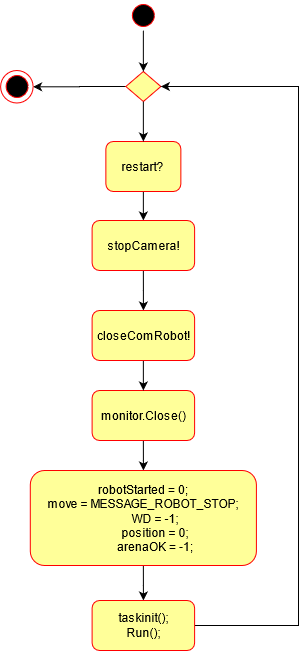

The diagram above was exported from draw.io. Its source (the exported page's mxGraphModel, read from the mxfile embedded in the PNG):
<mxGraphModel dx="595" dy="830" grid="1" gridSize="10" guides="1" tooltips="1" connect="1" arrows="1" fold="1" page="1" pageScale="1" pageWidth="827" pageHeight="1169" math="0" shadow="0">
  <root>
    <mxCell id="upBGAVyiFl_JFZNKzwo2-0" />
    <mxCell id="upBGAVyiFl_JFZNKzwo2-1" parent="upBGAVyiFl_JFZNKzwo2-0" />
    <mxCell id="iMIXN9-RBSGpfXS7f20i-0" value="" style="ellipse;html=1;shape=startState;fillColor=#000000;strokeColor=#ff0000;" parent="upBGAVyiFl_JFZNKzwo2-1" vertex="1">
      <mxGeometry x="1199.86" y="110" width="30" height="30" as="geometry" />
    </mxCell>
    <mxCell id="e2-8E_cmLSFXedd9ThJt-15" style="edgeStyle=orthogonalEdgeStyle;rounded=0;orthogonalLoop=1;jettySize=auto;html=1;exitX=0;exitY=0.5;exitDx=0;exitDy=0;strokeColor=#000000;" parent="upBGAVyiFl_JFZNKzwo2-1" source="e2-8E_cmLSFXedd9ThJt-0" target="e2-8E_cmLSFXedd9ThJt-14" edge="1">
      <mxGeometry relative="1" as="geometry" />
    </mxCell>
    <mxCell id="e2-8E_cmLSFXedd9ThJt-0" value="" style="rhombus;whiteSpace=wrap;html=1;strokeColor=#FF0000;fillColor=#FFFF99;" parent="upBGAVyiFl_JFZNKzwo2-1" vertex="1">
      <mxGeometry x="1197.3600000000001" y="181" width="35" height="30" as="geometry" />
    </mxCell>
    <mxCell id="X7SxGwKFLJmAAMrowO2O-2" style="edgeStyle=orthogonalEdgeStyle;rounded=0;orthogonalLoop=1;jettySize=auto;html=1;exitX=0.5;exitY=1;exitDx=0;exitDy=0;entryX=0.5;entryY=0;entryDx=0;entryDy=0;" parent="upBGAVyiFl_JFZNKzwo2-1" source="e2-8E_cmLSFXedd9ThJt-1" target="e2-8E_cmLSFXedd9ThJt-5" edge="1">
      <mxGeometry relative="1" as="geometry" />
    </mxCell>
    <mxCell id="e2-8E_cmLSFXedd9ThJt-1" value="restart?" style="rounded=1;whiteSpace=wrap;html=1;fillColor=#FFFF99;shadow=0;strokeColor=#FF0000;" parent="upBGAVyiFl_JFZNKzwo2-1" vertex="1">
      <mxGeometry x="1177.3600000000001" y="251" width="75" height="50" as="geometry" />
    </mxCell>
    <mxCell id="e2-8E_cmLSFXedd9ThJt-3" value="" style="endArrow=classic;html=1;strokeColor=#000000;exitX=0.5;exitY=1;exitDx=0;exitDy=0;entryX=0.5;entryY=0;entryDx=0;entryDy=0;" parent="upBGAVyiFl_JFZNKzwo2-1" source="e2-8E_cmLSFXedd9ThJt-0" target="e2-8E_cmLSFXedd9ThJt-1" edge="1">
      <mxGeometry width="50" height="50" relative="1" as="geometry">
        <mxPoint x="1259.8600000000001" y="281" as="sourcePoint" />
        <mxPoint x="1309.8600000000001" y="231" as="targetPoint" />
      </mxGeometry>
    </mxCell>
    <mxCell id="X7SxGwKFLJmAAMrowO2O-0" style="edgeStyle=orthogonalEdgeStyle;rounded=0;orthogonalLoop=1;jettySize=auto;html=1;exitX=0.5;exitY=1;exitDx=0;exitDy=0;entryX=0.5;entryY=0;entryDx=0;entryDy=0;" parent="upBGAVyiFl_JFZNKzwo2-1" target="e2-8E_cmLSFXedd9ThJt-0" edge="1">
      <mxGeometry relative="1" as="geometry">
        <mxPoint x="1214.86" y="140" as="sourcePoint" />
      </mxGeometry>
    </mxCell>
    <mxCell id="u7j7FFLb5Y1EolNpfS4A-2" style="edgeStyle=orthogonalEdgeStyle;rounded=0;orthogonalLoop=1;jettySize=auto;html=1;exitX=0.5;exitY=1;exitDx=0;exitDy=0;" parent="upBGAVyiFl_JFZNKzwo2-1" source="e2-8E_cmLSFXedd9ThJt-5" target="u7j7FFLb5Y1EolNpfS4A-1" edge="1">
      <mxGeometry relative="1" as="geometry" />
    </mxCell>
    <mxCell id="e2-8E_cmLSFXedd9ThJt-5" value="stopCamera!" style="rounded=1;whiteSpace=wrap;html=1;fillColor=#FFFF99;shadow=0;strokeColor=#FF0000;" parent="upBGAVyiFl_JFZNKzwo2-1" vertex="1">
      <mxGeometry x="1163.6100000000001" y="330" width="102.5" height="50" as="geometry" />
    </mxCell>
    <mxCell id="stXBm4lpWcDOMfHfsopJ-4" style="edgeStyle=orthogonalEdgeStyle;rounded=0;orthogonalLoop=1;jettySize=auto;html=1;exitX=0.5;exitY=1;exitDx=0;exitDy=0;" parent="upBGAVyiFl_JFZNKzwo2-1" source="e2-8E_cmLSFXedd9ThJt-6" target="stXBm4lpWcDOMfHfsopJ-1" edge="1">
      <mxGeometry relative="1" as="geometry" />
    </mxCell>
    <mxCell id="e2-8E_cmLSFXedd9ThJt-6" value="monitor.Close()" style="rounded=1;whiteSpace=wrap;html=1;fillColor=#FFFF99;shadow=0;strokeColor=#FF0000;" parent="upBGAVyiFl_JFZNKzwo2-1" vertex="1">
      <mxGeometry x="1163.6100000000001" y="500" width="102.5" height="50" as="geometry" />
    </mxCell>
    <mxCell id="e2-8E_cmLSFXedd9ThJt-13" value="" style="ellipse;html=1;shape=startState;fillColor=#000000;strokeColor=#ff0000;" parent="upBGAVyiFl_JFZNKzwo2-1" vertex="1">
      <mxGeometry x="1073.6100000000001" y="181" width="30" height="30" as="geometry" />
    </mxCell>
    <mxCell id="e2-8E_cmLSFXedd9ThJt-14" value="" style="ellipse;whiteSpace=wrap;html=1;aspect=fixed;shadow=0;strokeColor=#FF0000;fillColor=none;" parent="upBGAVyiFl_JFZNKzwo2-1" vertex="1">
      <mxGeometry x="1072.1100000000001" y="180" width="32.5" height="32.5" as="geometry" />
    </mxCell>
    <mxCell id="u7j7FFLb5Y1EolNpfS4A-3" style="edgeStyle=orthogonalEdgeStyle;rounded=0;orthogonalLoop=1;jettySize=auto;html=1;exitX=0.5;exitY=1;exitDx=0;exitDy=0;entryX=0.5;entryY=0;entryDx=0;entryDy=0;" parent="upBGAVyiFl_JFZNKzwo2-1" source="u7j7FFLb5Y1EolNpfS4A-1" target="e2-8E_cmLSFXedd9ThJt-6" edge="1">
      <mxGeometry relative="1" as="geometry" />
    </mxCell>
    <mxCell id="u7j7FFLb5Y1EolNpfS4A-1" value="closeComRobot!" style="rounded=1;whiteSpace=wrap;html=1;fillColor=#FFFF99;shadow=0;strokeColor=#FF0000;" parent="upBGAVyiFl_JFZNKzwo2-1" vertex="1">
      <mxGeometry x="1163.61" y="420" width="102.5" height="50" as="geometry" />
    </mxCell>
    <mxCell id="stXBm4lpWcDOMfHfsopJ-0" style="edgeStyle=orthogonalEdgeStyle;rounded=0;orthogonalLoop=1;jettySize=auto;html=1;exitX=0.5;exitY=1;exitDx=0;exitDy=0;" parent="upBGAVyiFl_JFZNKzwo2-1" source="iMIXN9-RBSGpfXS7f20i-0" target="iMIXN9-RBSGpfXS7f20i-0" edge="1">
      <mxGeometry relative="1" as="geometry" />
    </mxCell>
    <mxCell id="stXBm4lpWcDOMfHfsopJ-5" style="edgeStyle=orthogonalEdgeStyle;rounded=0;orthogonalLoop=1;jettySize=auto;html=1;exitX=0.5;exitY=1;exitDx=0;exitDy=0;" parent="upBGAVyiFl_JFZNKzwo2-1" source="stXBm4lpWcDOMfHfsopJ-1" target="stXBm4lpWcDOMfHfsopJ-3" edge="1">
      <mxGeometry relative="1" as="geometry" />
    </mxCell>
    <mxCell id="stXBm4lpWcDOMfHfsopJ-1" value="robotStarted = 0;&lt;br&gt;&lt;div&gt;move = MESSAGE_ROBOT_STOP;&lt;/div&gt;&lt;div&gt;&amp;nbsp; &amp;nbsp; &amp;nbsp; &amp;nbsp; WD = -1;&lt;/div&gt;&lt;div&gt;&amp;nbsp; &amp;nbsp; &amp;nbsp; &amp;nbsp; position = 0;&lt;/div&gt;&lt;div&gt;&amp;nbsp; &amp;nbsp; &amp;nbsp; &amp;nbsp; arenaOK = -1;&lt;/div&gt;" style="rounded=1;whiteSpace=wrap;html=1;fillColor=#FFFF99;shadow=0;strokeColor=#FF0000;" parent="upBGAVyiFl_JFZNKzwo2-1" vertex="1">
      <mxGeometry x="1101.8" y="580" width="226.11" height="95" as="geometry" />
    </mxCell>
    <mxCell id="stXBm4lpWcDOMfHfsopJ-6" style="edgeStyle=orthogonalEdgeStyle;rounded=0;orthogonalLoop=1;jettySize=auto;html=1;exitX=1;exitY=0.5;exitDx=0;exitDy=0;entryX=1;entryY=0.5;entryDx=0;entryDy=0;" parent="upBGAVyiFl_JFZNKzwo2-1" source="stXBm4lpWcDOMfHfsopJ-3" target="e2-8E_cmLSFXedd9ThJt-0" edge="1">
      <mxGeometry relative="1" as="geometry">
        <Array as="points">
          <mxPoint x="1370" y="735" />
          <mxPoint x="1370" y="196" />
        </Array>
      </mxGeometry>
    </mxCell>
    <mxCell id="stXBm4lpWcDOMfHfsopJ-3" value="taskinit();&lt;br&gt;Run();" style="rounded=1;whiteSpace=wrap;html=1;fillColor=#FFFF99;shadow=0;strokeColor=#FF0000;" parent="upBGAVyiFl_JFZNKzwo2-1" vertex="1">
      <mxGeometry x="1163.6100000000001" y="710" width="102.5" height="50" as="geometry" />
    </mxCell>
  </root>
</mxGraphModel>